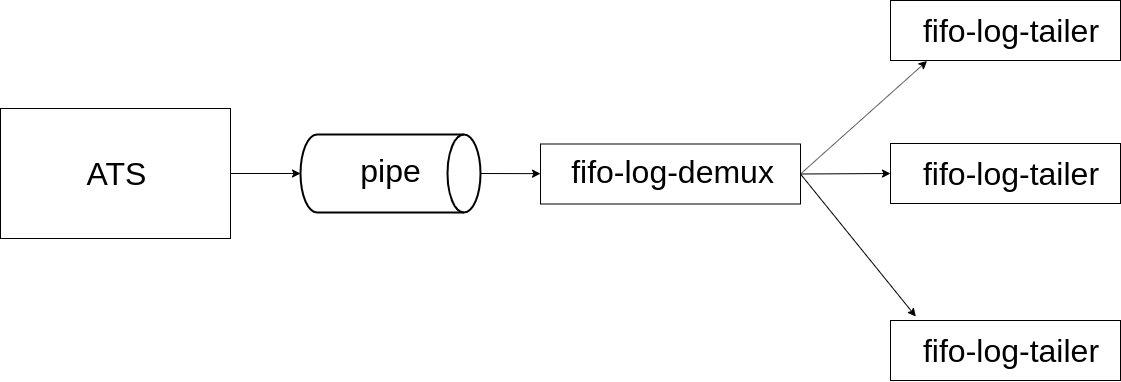

The diagram above was exported from draw.io. Its source (the exported page's mxGraphModel, read from the mxfile embedded in the PNG):
<mxGraphModel dx="1348" dy="695" grid="1" gridSize="10" guides="1" tooltips="1" connect="1" arrows="1" fold="1" page="1" pageScale="1" pageWidth="1169" pageHeight="827" math="0" shadow="0">
  <root>
    <mxCell id="0" />
    <mxCell id="1" parent="0" />
    <mxCell id="r11SRou_fXjVygHAzps0-4" value="" style="rounded=0;whiteSpace=wrap;html=1;" vertex="1" parent="1">
      <mxGeometry x="30" y="348" width="230" height="130" as="geometry" />
    </mxCell>
    <mxCell id="r11SRou_fXjVygHAzps0-5" value="&lt;font style=&quot;font-size: 32px&quot;&gt;ATS&lt;/font&gt;" style="text;html=1;strokeColor=none;fillColor=none;align=center;verticalAlign=middle;whiteSpace=wrap;rounded=0;" vertex="1" parent="1">
      <mxGeometry x="70" y="403" width="150" height="20" as="geometry" />
    </mxCell>
    <mxCell id="r11SRou_fXjVygHAzps0-21" value="" style="endArrow=classic;html=1;exitX=1;exitY=0.5;exitDx=0;exitDy=0;exitPerimeter=0;" edge="1" parent="1" source="r11SRou_fXjVygHAzps0-9" target="r11SRou_fXjVygHAzps0-16">
      <mxGeometry width="50" height="50" relative="1" as="geometry">
        <mxPoint x="30" y="560" as="sourcePoint" />
        <mxPoint x="80" y="510" as="targetPoint" />
      </mxGeometry>
    </mxCell>
    <mxCell id="r11SRou_fXjVygHAzps0-28" value="" style="group" vertex="1" connectable="0" parent="1">
      <mxGeometry x="920" y="560" width="230" height="60" as="geometry" />
    </mxCell>
    <mxCell id="r11SRou_fXjVygHAzps0-29" value="" style="rounded=0;whiteSpace=wrap;html=1;" vertex="1" parent="r11SRou_fXjVygHAzps0-28">
      <mxGeometry width="230" height="60" as="geometry" />
    </mxCell>
    <mxCell id="r11SRou_fXjVygHAzps0-30" value="fifo-log-tailer" style="text;html=1;strokeColor=none;fillColor=none;align=center;verticalAlign=middle;whiteSpace=wrap;rounded=0;fontSize=32;" vertex="1" parent="r11SRou_fXjVygHAzps0-28">
      <mxGeometry x="10" y="20" width="220" height="20" as="geometry" />
    </mxCell>
    <mxCell id="r11SRou_fXjVygHAzps0-31" value="" style="group" vertex="1" connectable="0" parent="1">
      <mxGeometry x="920" y="383" width="230" height="60" as="geometry" />
    </mxCell>
    <mxCell id="r11SRou_fXjVygHAzps0-32" value="" style="rounded=0;whiteSpace=wrap;html=1;" vertex="1" parent="r11SRou_fXjVygHAzps0-31">
      <mxGeometry width="230" height="60" as="geometry" />
    </mxCell>
    <mxCell id="r11SRou_fXjVygHAzps0-33" value="fifo-log-tailer" style="text;html=1;strokeColor=none;fillColor=none;align=center;verticalAlign=middle;whiteSpace=wrap;rounded=0;fontSize=32;" vertex="1" parent="r11SRou_fXjVygHAzps0-31">
      <mxGeometry x="10" y="20" width="220" height="20" as="geometry" />
    </mxCell>
    <mxCell id="r11SRou_fXjVygHAzps0-34" value="" style="group" vertex="1" connectable="0" parent="1">
      <mxGeometry x="920" y="240" width="230" height="60" as="geometry" />
    </mxCell>
    <mxCell id="r11SRou_fXjVygHAzps0-35" value="" style="rounded=0;whiteSpace=wrap;html=1;" vertex="1" parent="r11SRou_fXjVygHAzps0-34">
      <mxGeometry width="230" height="60" as="geometry" />
    </mxCell>
    <mxCell id="r11SRou_fXjVygHAzps0-36" value="fifo-log-tailer" style="text;html=1;strokeColor=none;fillColor=none;align=center;verticalAlign=middle;whiteSpace=wrap;rounded=0;fontSize=32;" vertex="1" parent="r11SRou_fXjVygHAzps0-34">
      <mxGeometry x="10" y="20" width="220" height="20" as="geometry" />
    </mxCell>
    <mxCell id="r11SRou_fXjVygHAzps0-37" value="" style="endArrow=classic;html=1;fontSize=32;exitX=1;exitY=0.5;exitDx=0;exitDy=0;entryX=0.159;entryY=1.008;entryDx=0;entryDy=0;entryPerimeter=0;" edge="1" parent="1" source="r11SRou_fXjVygHAzps0-16" target="r11SRou_fXjVygHAzps0-35">
      <mxGeometry width="50" height="50" relative="1" as="geometry">
        <mxPoint x="30" y="690" as="sourcePoint" />
        <mxPoint x="80" y="640" as="targetPoint" />
      </mxGeometry>
    </mxCell>
    <mxCell id="r11SRou_fXjVygHAzps0-38" value="" style="endArrow=classic;html=1;fontSize=32;exitX=1;exitY=0.5;exitDx=0;exitDy=0;entryX=0;entryY=0.5;entryDx=0;entryDy=0;" edge="1" parent="1" source="r11SRou_fXjVygHAzps0-16" target="r11SRou_fXjVygHAzps0-32">
      <mxGeometry width="50" height="50" relative="1" as="geometry">
        <mxPoint x="30" y="690" as="sourcePoint" />
        <mxPoint x="80" y="640" as="targetPoint" />
      </mxGeometry>
    </mxCell>
    <mxCell id="r11SRou_fXjVygHAzps0-39" value="" style="endArrow=classic;html=1;fontSize=32;exitX=1;exitY=0.5;exitDx=0;exitDy=0;entryX=0.11;entryY=-0.066;entryDx=0;entryDy=0;entryPerimeter=0;" edge="1" parent="1" source="r11SRou_fXjVygHAzps0-16" target="r11SRou_fXjVygHAzps0-29">
      <mxGeometry width="50" height="50" relative="1" as="geometry">
        <mxPoint x="30" y="690" as="sourcePoint" />
        <mxPoint x="80" y="640" as="targetPoint" />
      </mxGeometry>
    </mxCell>
    <mxCell id="r11SRou_fXjVygHAzps0-42" value="" style="endArrow=classic;html=1;fontSize=32;exitX=1;exitY=0.5;exitDx=0;exitDy=0;" edge="1" parent="1" source="r11SRou_fXjVygHAzps0-4" target="r11SRou_fXjVygHAzps0-9">
      <mxGeometry width="50" height="50" relative="1" as="geometry">
        <mxPoint x="30" y="690" as="sourcePoint" />
        <mxPoint x="80" y="640" as="targetPoint" />
      </mxGeometry>
    </mxCell>
    <mxCell id="r11SRou_fXjVygHAzps0-43" value="" style="group" vertex="1" connectable="0" parent="1">
      <mxGeometry x="330" y="330" width="180" height="160" as="geometry" />
    </mxCell>
    <mxCell id="r11SRou_fXjVygHAzps0-9" value="" style="strokeWidth=2;html=1;shape=mxgraph.flowchart.direct_data;whiteSpace=wrap;" vertex="1" parent="r11SRou_fXjVygHAzps0-43">
      <mxGeometry y="44" width="180" height="78" as="geometry" />
    </mxCell>
    <mxCell id="r11SRou_fXjVygHAzps0-10" value="&lt;font style=&quot;font-size: 32px&quot;&gt;pipe&lt;br&gt;&lt;/font&gt;" style="text;html=1;strokeColor=none;fillColor=none;align=center;verticalAlign=middle;whiteSpace=wrap;rounded=0;direction=south;" vertex="1" parent="r11SRou_fXjVygHAzps0-43">
      <mxGeometry x="80" width="20" height="160" as="geometry" />
    </mxCell>
    <mxCell id="r11SRou_fXjVygHAzps0-44" value="" style="group" vertex="1" connectable="0" parent="1">
      <mxGeometry x="570" y="383.5" width="260" height="60" as="geometry" />
    </mxCell>
    <mxCell id="r11SRou_fXjVygHAzps0-16" value="" style="rounded=0;whiteSpace=wrap;html=1;" vertex="1" parent="r11SRou_fXjVygHAzps0-44">
      <mxGeometry width="260" height="60" as="geometry" />
    </mxCell>
    <mxCell id="r11SRou_fXjVygHAzps0-17" value="&lt;font style=&quot;font-size: 32px&quot;&gt;fifo-log-demux&lt;/font&gt;" style="text;html=1;strokeColor=none;fillColor=none;align=center;verticalAlign=middle;whiteSpace=wrap;rounded=0;" vertex="1" parent="r11SRou_fXjVygHAzps0-44">
      <mxGeometry x="30" y="17" width="205" height="20" as="geometry" />
    </mxCell>
  </root>
</mxGraphModel>